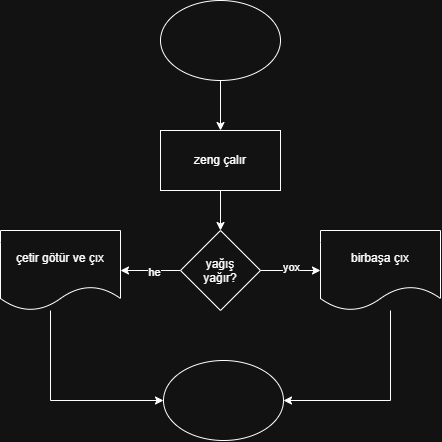

The diagram above was exported from draw.io. Its source (the exported page's mxGraphModel, read from the mxfile embedded in the PNG):
<mxGraphModel dx="933" dy="558" grid="1" gridSize="10" guides="1" tooltips="1" connect="1" arrows="1" fold="1" page="1" pageScale="1" pageWidth="827" pageHeight="1169" math="0" shadow="0">
  <root>
    <mxCell id="0" />
    <mxCell id="1" parent="0" />
    <mxCell id="v_z5OiF8pVmvifmqo75U-5" edge="1" parent="1" source="v_z5OiF8pVmvifmqo75U-1" style="edgeStyle=orthogonalEdgeStyle;rounded=0;orthogonalLoop=1;jettySize=auto;html=1;" target="v_z5OiF8pVmvifmqo75U-4" value="">
      <mxGeometry relative="1" as="geometry" />
    </mxCell>
    <mxCell id="v_z5OiF8pVmvifmqo75U-1" parent="1" style="ellipse;whiteSpace=wrap;html=1;shapeInside=1;" value="" vertex="1">
      <mxGeometry height="80" width="120" x="350" y="70" as="geometry" />
    </mxCell>
    <mxCell id="v_z5OiF8pVmvifmqo75U-7" edge="1" parent="1" source="v_z5OiF8pVmvifmqo75U-4" style="edgeStyle=orthogonalEdgeStyle;rounded=0;orthogonalLoop=1;jettySize=auto;html=1;" target="v_z5OiF8pVmvifmqo75U-6" value="">
      <mxGeometry relative="1" as="geometry" />
    </mxCell>
    <mxCell id="v_z5OiF8pVmvifmqo75U-4" parent="1" style="whiteSpace=wrap;html=1;" value="zeng çalır" vertex="1">
      <mxGeometry height="60" width="120" x="350" y="200" as="geometry" />
    </mxCell>
    <mxCell id="v_z5OiF8pVmvifmqo75U-9" edge="1" parent="1" source="v_z5OiF8pVmvifmqo75U-6" style="edgeStyle=orthogonalEdgeStyle;rounded=0;orthogonalLoop=1;jettySize=auto;html=1;" target="v_z5OiF8pVmvifmqo75U-8" value="">
      <mxGeometry relative="1" as="geometry" />
    </mxCell>
    <mxCell id="v_z5OiF8pVmvifmqo75U-13" connectable="0" parent="v_z5OiF8pVmvifmqo75U-9" style="edgeLabel;html=1;align=center;verticalAlign=middle;resizable=0;points=[];" value="yox" vertex="1">
      <mxGeometry relative="1" y="3" as="geometry">
        <mxPoint as="offset" />
      </mxGeometry>
    </mxCell>
    <mxCell id="v_z5OiF8pVmvifmqo75U-11" edge="1" parent="1" source="v_z5OiF8pVmvifmqo75U-6" style="edgeStyle=orthogonalEdgeStyle;rounded=0;orthogonalLoop=1;jettySize=auto;html=1;" target="v_z5OiF8pVmvifmqo75U-10" value="">
      <mxGeometry relative="1" as="geometry" />
    </mxCell>
    <mxCell id="v_z5OiF8pVmvifmqo75U-12" connectable="0" parent="v_z5OiF8pVmvifmqo75U-11" style="edgeLabel;html=1;align=center;verticalAlign=middle;resizable=0;points=[];" value="he" vertex="1">
      <mxGeometry relative="1" x="-0.1" y="1" as="geometry">
        <mxPoint as="offset" />
      </mxGeometry>
    </mxCell>
    <mxCell id="v_z5OiF8pVmvifmqo75U-6" parent="1" style="rhombus;whiteSpace=wrap;html=1;shapeInside=1;" value="yağış yağır?" vertex="1">
      <mxGeometry height="80" width="80" x="370" y="300" as="geometry" />
    </mxCell>
    <mxCell id="v_z5OiF8pVmvifmqo75U-18" edge="1" parent="1" source="v_z5OiF8pVmvifmqo75U-8" style="edgeStyle=orthogonalEdgeStyle;rounded=0;orthogonalLoop=1;jettySize=auto;html=1;entryX=1;entryY=0.5;entryDx=0;entryDy=0;" target="v_z5OiF8pVmvifmqo75U-17">
      <mxGeometry relative="1" x="-0.4986" as="geometry">
        <Array as="points">
          <mxPoint x="580" y="470" />
        </Array>
      </mxGeometry>
    </mxCell>
    <mxCell id="v_z5OiF8pVmvifmqo75U-8" parent="1" style="shape=document;whiteSpace=wrap;html=1;boundedLbl=1;" value="birbaşa çıx" vertex="1">
      <mxGeometry height="80" width="120" x="510" y="300" as="geometry" />
    </mxCell>
    <mxCell id="v_z5OiF8pVmvifmqo75U-16" edge="1" parent="1" source="v_z5OiF8pVmvifmqo75U-10" style="edgeStyle=orthogonalEdgeStyle;rounded=0;orthogonalLoop=1;jettySize=auto;html=1;entryX=0;entryY=0.5;entryDx=0;entryDy=0;" target="v_z5OiF8pVmvifmqo75U-17">
      <mxGeometry relative="1" as="geometry">
        <Array as="points">
          <mxPoint x="240" y="470" />
          <mxPoint x="350" y="470" />
        </Array>
        <mxPoint x="370" y="470" as="targetPoint" />
      </mxGeometry>
    </mxCell>
    <mxCell id="v_z5OiF8pVmvifmqo75U-10" parent="1" style="shape=document;whiteSpace=wrap;html=1;boundedLbl=1;" value="çetir götür ve çıx" vertex="1">
      <mxGeometry height="80" width="120" x="190" y="300" as="geometry" />
    </mxCell>
    <mxCell id="v_z5OiF8pVmvifmqo75U-17" parent="1" style="ellipse;whiteSpace=wrap;html=1;shapeInside=1;" value="" vertex="1">
      <mxGeometry height="80" width="120" x="353" y="430" as="geometry" />
    </mxCell>
  </root>
</mxGraphModel>